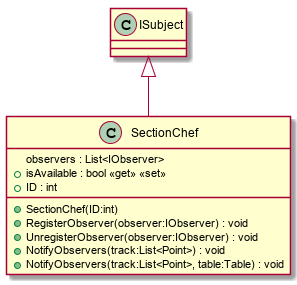

The diagram above was rendered by PlantUML. Its source (embedded in the PNG):
@startuml
class SectionChef {
    observers : List<IObserver>
    + isAvailable : bool <<get>> <<set>>
    + ID : int
    + SectionChef(ID:int)
    + RegisterObserver(observer:IObserver) : void
    + UnregisterObserver(observer:IObserver) : void
    + NotifyObservers(track:List<Point>) : void
    + NotifyObservers(track:List<Point>, table:Table) : void
}
ISubject <|-- SectionChef
@enduml